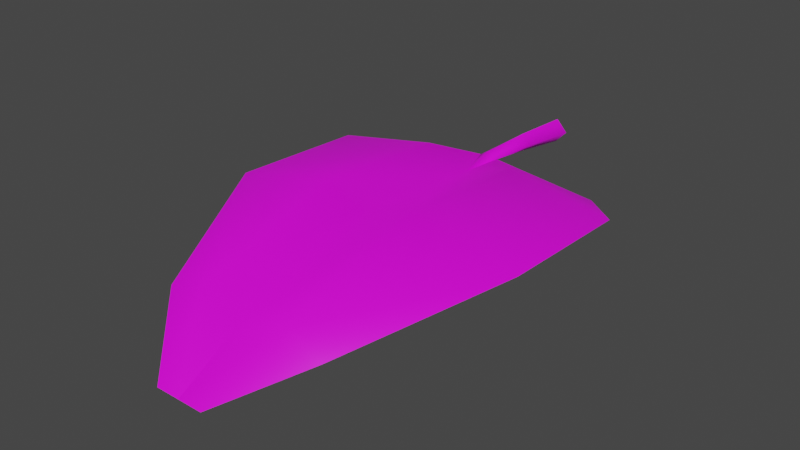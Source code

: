 # Source: FE_leaves_palm_01a_19-5.blend  (saved by Blender 3.0.42; exported with 4.5.12 LTS)
import bpy
from mathutils import Matrix  # noqa: F401  (used for matrix-valued properties, if any)

bpy.ops.wm.read_factory_settings(use_empty=True)
scene = bpy.context.scene
scene.name = 'Scene'

# ---- collections
col_collection = bpy.data.collections.new('Collection'); scene.collection.children.link(col_collection)

# ---- images (referenced by path relative to the original .blend; pixels are not part of the script)
import os
ASSET_DIR = os.environ.get("B2B_ASSET_DIR", "")  # directory of the original .blend (textures are referenced by path, not embedded)
HERE = os.path.dirname(os.path.abspath(__file__))  # packed textures are extracted next to this script under _unpacked/

def load_image(name, relpath, width, height, colorspace="sRGB"):
    """Load a texture the original file referenced (path relative to the .blend, or extracted next to this script)."""
    p = next((c for c in (os.path.join(HERE, relpath), os.path.join(ASSET_DIR, relpath)) if relpath and os.path.exists(c)), "")
    if p:
        img = bpy.data.images.load(p, check_existing=True)
        img.name = name
    else:  # same state as the original file: an image datablock whose file is absent (Cycles renders it pink)
        img = bpy.data.images.new(name, width, height)
        img.source = "FILE"
        img.filepath = "//" + (relpath or name)
    img.colorspace_settings.name = colorspace
    return img
img_fe_leaves_palm_01__tintmask_rw4_dds_001 = load_image('FE_leaves_palm_01__tintMask.rw4.dds.001', 'FE_leaves_palm_01__tintMask.rw4.dds', 1024, 1024, 'sRGB')

# ---- materials (node trees are filled in below, after node groups)
mat_material_002 = bpy.data.materials.new('Material.002')
mat_material_002.use_transparent_shadow = False

# ---- material node trees
mat_material_002.use_nodes = True; mat_material_002.node_tree.nodes.clear()
_N = mat_material_002.node_tree.nodes; _L = mat_material_002.node_tree.links
n0 = _N.new('ShaderNodeBsdfPrincipled'); n0.name = 'Principled BSDF'; n0.location = (10, 300)
n0.distribution = 'GGX'
n0.subsurface_method = 'RANDOM_WALK_SKIN'
n0.inputs[3].default_value = 1.45
n0.inputs[27].default_value = (0.0, 0.0, 0.0, 1.0)
n0.inputs[28].default_value = 1.0
n1 = _N.new('ShaderNodeOutputMaterial'); n1.name = 'Material Output'; n1.location = (300, 300)
n2 = _N.new('ShaderNodeTexImage'); n2.name = 'Image Texture'; n2.location = (-280, 275)
n2.image = img_fe_leaves_palm_01__tintmask_rw4_dds_001
n3 = _N.new('ShaderNodeTexImage'); n3.name = 'Image Texture.001'; n3.location = (-280, 275)
n3.image = img_fe_leaves_palm_01__tintmask_rw4_dds_001
_L.new(n0.outputs[0], n1.inputs[0])
_L.new(n3.outputs[0], n0.inputs[0])
n1.is_active_output = True

# ---- world
world_world = bpy.data.worlds.new('World'); scene.world = world_world
world_world.use_nodes = True; world_world.node_tree.nodes.clear()
_N = world_world.node_tree.nodes; _L = world_world.node_tree.links
n0 = _N.new('ShaderNodeOutputWorld'); n0.name = 'World Output'; n0.location = (300, 300)
n1 = _N.new('ShaderNodeBackground'); n1.name = 'Background'; n1.location = (10, 300)
n1.inputs[0].default_value = (0.05088, 0.05088, 0.05088, 1.0)
_L.new(n1.outputs[0], n0.inputs[0])
n0.is_active_output = True
world_world.color = (0.05088, 0.05088, 0.05088)
world_world.use_sun_shadow = False
world_world.sun_shadow_jitter_overblur = 0.0

# ---- meshes
me_fe_starter3_sp1_gmdl_001 = bpy.data.meshes.new('FE_starter3_Sp1.gmdl.001')
me_fe_starter3_sp1_gmdl_001.from_pydata([(-0.4812, -0.3807, -0.02384), (-0.2026, -0.5881, 0.1049), (-0.6802, -0.5857, 0.02542), (-0.04559, -0.4202, 0.05161), (0.006491, -0.5874, 0.01464), (-0.001552, -0.4179, 0.02334), (0.03873, -0.4202, 0.05058), (0.496, -0.3804, -0.0214), (0.2184, -0.5879, 0.1043), (0.6952, -0.5829, 0.0315), (-0.2038, -1.22, 0.155), (-0.6848, -1.222, 0.05493), (0.005909, -1.224, 0.07714), (0.2203, -1.22, 0.1542), (0.701, -1.225, 0.06088), (-0.1956, -1.888, -0.03084), (-0.366, -1.903, -0.06698), (0.004352, -1.885, -0.0886), (0.2119, -1.887, -0.0313), (0.3813, -1.888, -0.1003), (-0.1048, -2.204, -0.2412), (0.004569, -2.204, -0.2412), (0.118, -2.204, -0.2415), (-0.1048, -2.204, -0.2412), (-0.1956, -1.897, -0.02389), (-0.366, -1.903, -0.06698), (0.004569, -2.204, -0.2412), (0.004371, -1.898, -0.07508), (0.004569, -2.204, -0.2412), (0.118, -2.204, -0.2415), (0.2119, -1.896, -0.02464), (0.3813, -1.888, -0.1003), (-0.2038, -1.225, 0.1671), (-0.6848, -1.222, 0.05493), (0.0005419, -1.231, 0.09792), (0.2203, -1.224, 0.1659), (0.701, -1.225, 0.06088), (-0.2026, -0.5886, 0.1176), (-0.6802, -0.5857, 0.02542), (-0.001739, -0.5886, 0.04015), (0.2184, -0.5884, 0.1165), (0.6952, -0.5829, 0.0315), (-0.4812, -0.3807, -0.02384), (-0.04559, -0.4202, 0.05161), (-0.0004248, -0.4217, 0.07836), (-0.04559, -0.4202, 0.05161), (0.496, -0.3804, -0.0214), (0.03873, -0.4202, 0.05058), (-0.001471, -0.1637, 0.0771), (-0.05226, -0.1637, 0.03603), (-0.001471, -0.1637, -0.005944), (0.04373, -0.1637, 0.03534), (-0.001471, -0.1637, 0.0771), (-0.001471, -0.1637, -0.005944), (-0.001332, 0.1282, 0.05949), (-0.05971, 0.1281, 0.004192), (-0.001332, 0.1282, -0.05121), (0.05063, 0.1282, 0.004098), (-0.001332, 0.1282, 0.05949), (-0.001332, 0.1282, -0.05121), (-0.001552, -0.4179, 0.02334), (0.03873, -0.4202, 0.05058), (-0.001552, -0.4179, 0.02334)], [], [(0, 1, 2), (1, 0, 4), (0, 3, 4), (3, 5, 4), (5, 6, 4), (8, 4, 7), (6, 7, 4), (7, 9, 8), (10, 11, 1), (1, 11, 2), (4, 12, 1), (12, 10, 1), (8, 13, 4), (13, 12, 4), (9, 14, 8), (14, 13, 8), (10, 15, 11), (15, 16, 11), (17, 15, 12), (12, 15, 10), (18, 17, 13), (13, 17, 12), (19, 18, 14), (14, 18, 13), (16, 15, 20), (17, 21, 15), (15, 21, 20), (17, 18, 21), (18, 22, 21), (18, 19, 22), (23, 24, 25), (27, 24, 26), (23, 26, 24), (29, 30, 28), (28, 30, 27), (29, 31, 30), (32, 33, 24), (24, 33, 25), (27, 34, 24), (34, 32, 24), (30, 35, 27), (35, 34, 27), (35, 30, 36), (36, 30, 31), (32, 37, 33), (37, 38, 33), (34, 39, 32), (39, 37, 32), (40, 39, 35), (35, 39, 34), (41, 40, 36), (40, 35, 36), (38, 37, 42), (39, 43, 37), (37, 43, 42), (39, 40, 47), (40, 46, 47), (40, 41, 46), (48, 54, 49), (49, 54, 55), (56, 50, 55), (50, 49, 55), (57, 58, 51), (52, 51, 58), (51, 53, 57), (53, 59, 57), (48, 49, 45, 44), (51, 52, 44, 61), (49, 50, 60, 45), (53, 51, 61, 62), (44, 45, 39), (61, 44, 39)])
me_fe_starter3_sp1_gmdl_001.polygons.foreach_set('use_smooth', [True] * 72)
_uv = me_fe_starter3_sp1_gmdl_001.uv_layers.new(name='UVMap')
_uv.uv.foreach_set('vector', [0.5788, 0.114, 0.6936, 0.1782, 0.5445, 0.1781, 0.6936, 0.1782, 0.5788, 0.114, 0.7572, 0.1778, 0.5788, 0.114, 0.7433, 0.1183, 0.7572, 0.1778, 0.7433, 0.1183, 0.7599, 0.1186, 0.7572, 0.1778, 0.7599, 0.1186, 0.7753, 0.1183, 0.7572, 0.1778, 0.8197, 0.1781, 0.7572, 0.1778, 0.9335, 0.114, 0.7753, 0.1183, 0.9335, 0.114, 0.7572, 0.1778, 0.9335, 0.114, 0.9719, 0.1781, 0.8197, 0.1781, 0.6933, 0.3577, 0.5379, 0.3577, 0.6936, 0.1782, 0.6936, 0.1782, 0.5379, 0.3577, 0.5445, 0.1781, 0.7572, 0.1778, 0.7567, 0.3577, 0.6936, 0.1782, 0.7567, 0.3577, 0.6933, 0.3577, 0.6936, 0.1782, 0.8197, 0.1781, 0.8197, 0.3577, 0.7572, 0.1778, 0.8197, 0.3577, 0.7567, 0.3577, 0.7572, 0.1778, 0.9719, 0.1781, 0.9785, 0.3577, 0.8197, 0.1781, 0.9785, 0.3577, 0.8197, 0.3577, 0.8197, 0.1781, 0.6933, 0.3577, 0.6979, 0.583, 0.5379, 0.3577, 0.6979, 0.583, 0.6407, 0.583, 0.5379, 0.3577, 0.7567, 0.583, 0.6979, 0.583, 0.7567, 0.3577, 0.7567, 0.3577, 0.6979, 0.583, 0.6933, 0.3577, 0.8184, 0.583, 0.7567, 0.583, 0.8197, 0.3577, 0.8197, 0.3577, 0.7567, 0.583, 0.7567, 0.3577, 0.8757, 0.583, 0.8184, 0.583, 0.9785, 0.3577, 0.9785, 0.3577, 0.8184, 0.583, 0.8197, 0.3577, 0.6407, 0.583, 0.6979, 0.583, 0.7363, 0.7093, 0.7567, 0.583, 0.7567, 0.7093, 0.6979, 0.583, 0.6979, 0.583, 0.7567, 0.7093, 0.7363, 0.7093, 0.7567, 0.583, 0.8184, 0.583, 0.7567, 0.7093, 0.8184, 0.583, 0.7801, 0.7093, 0.7567, 0.7093, 0.8184, 0.583, 0.8757, 0.583, 0.7801, 0.7093, 0.3406, 0.07107, 0.3884, 0.2287, 0.4599, 0.2287, 0.3151, 0.2287, 0.3884, 0.2287, 0.3151, 0.07107, 0.3406, 0.07107, 0.3151, 0.07107, 0.3884, 0.2287, 0.286, 0.07107, 0.2381, 0.2287, 0.3151, 0.07107, 0.3151, 0.07107, 0.2381, 0.2287, 0.3151, 0.2287, 0.286, 0.07107, 0.1667, 0.2287, 0.2381, 0.2287, 0.3942, 0.5097, 0.5881, 0.5097, 0.3884, 0.2287, 0.3884, 0.2287, 0.5881, 0.5097, 0.4599, 0.2287, 0.3151, 0.2287, 0.3151, 0.5097, 0.3884, 0.2287, 0.3151, 0.5097, 0.3942, 0.5097, 0.3884, 0.2287, 0.2381, 0.2287, 0.2366, 0.5097, 0.3151, 0.2287, 0.2366, 0.5097, 0.3151, 0.5096, 0.3151, 0.2287, 0.2366, 0.5097, 0.2381, 0.2287, 0.0385, 0.5097, 0.0385, 0.5097, 0.2381, 0.2287, 0.1667, 0.2287, 0.3942, 0.5097, 0.3939, 0.7337, 0.5881, 0.5097, 0.3939, 0.7337, 0.5799, 0.7338, 0.5881, 0.5097, 0.3151, 0.5097, 0.3146, 0.734, 0.3942, 0.5097, 0.3146, 0.734, 0.3939, 0.7337, 0.3942, 0.5097, 0.2366, 0.7338, 0.3146, 0.7341, 0.2366, 0.5097, 0.2366, 0.5097, 0.3146, 0.7341, 0.3151, 0.5096, 0.04668, 0.7338, 0.2366, 0.7338, 0.0385, 0.5097, 0.2366, 0.7338, 0.2366, 0.5097, 0.0385, 0.5097, 0.5799, 0.7338, 0.3939, 0.7337, 0.5371, 0.8138, 0.3146, 0.734, 0.3318, 0.8084, 0.3939, 0.7337, 0.3939, 0.7337, 0.3318, 0.8084, 0.5371, 0.8138, 0.3146, 0.7341, 0.2366, 0.7338, 0.292, 0.8084, 0.2366, 0.7338, 0.09464, 0.8138, 0.292, 0.8084, 0.2366, 0.7338, 0.04668, 0.7338, 0.09464, 0.8138, 0.3111, 0.808, 0.3151, 0.9104, 0.3318, 0.8084, 0.3318, 0.8084, 0.3151, 0.9104, 0.3349, 0.91, 0.7567, 0.03652, 0.7599, 0.1186, 0.7409, 0.03679, 0.7599, 0.1186, 0.7433, 0.1183, 0.7409, 0.03679, 0.2958, 0.9103, 0.3151, 0.9104, 0.292, 0.8084, 0.3111, 0.808, 0.292, 0.8084, 0.3151, 0.9104, 0.7753, 0.1183, 0.7599, 0.1186, 0.7722, 0.03655, 0.7599, 0.1186, 0.7567, 0.03652, 0.7722, 0.03655, 0.3111, 0.808, 0.3318, 0.8084, 0.3318, 0.8084, 0.3111, 0.808, 0.292, 0.8084, 0.3111, 0.808, 0.3111, 0.808, 0.292, 0.8084, 0.7433, 0.1183, 0.7599, 0.1186, 0.7599, 0.1186, 0.7433, 0.1183, 0.7599, 0.1186, 0.7753, 0.1183, 0.7753, 0.1183, 0.7599, 0.1186, 0.3111, 0.808, 0.292, 0.8084, 0.3146, 0.7341, 0.3318, 0.8084, 0.3111, 0.808, 0.3146, 0.7341])
me_fe_starter3_sp1_gmdl_001.materials.append(mat_material_002)
me_fe_starter3_sp1_gmdl_001.use_remesh_fix_poles = True
me_fe_starter3_sp1_gmdl_001.use_remesh_preserve_attributes = False
me_fe_starter3_sp1_gmdl_001.use_paint_bone_selection = False
me_fe_starter3_sp1_gmdl_001.use_paint_mask_vertex = True
me_fe_starter3_sp1_gmdl_001.update()
arm_armature_002 = bpy.data.armatures.new('Armature.002')  # bones are not reproduced

# ---- objects
ob_fe_starter3_sp1_gmdl_001 = bpy.data.objects.new('FE_starter3_Sp1.gmdl.001', me_fe_starter3_sp1_gmdl_001)
ob_armature = bpy.data.objects.new('Armature', arm_armature_002)

# ---- transforms, parenting, visibility, modifiers, constraints
ob_fe_starter3_sp1_gmdl_001.parent = ob_armature
ob_fe_starter3_sp1_gmdl_001.location = (0.0, 0.0, 0.0)
_vg = ob_fe_starter3_sp1_gmdl_001.vertex_groups.new(name='Bone')
for _i, _w in zip([0, 1, 3, 4, 5, 6, 7, 8, 9, 10, 11, 12, 13, 14, 15, 16, 17, 18, 19, 20, 21, 22, 23, 24, 25, 26, 27, 28, 29, 30, 31, 32, 33, 34, 35, 36, 37, 38, 39, 41, 42, 43, 44, 45, 46, 47, 48, 49, 50, 51, 52, 53, 54, 55, 56, 57, 58, 59, 60, 61, 62], [0.0001302, 0.0001941, 0.0, 0.0, 0.0, 0.0, 0.0007627, 8.343e-06, 0.0003583, 0.0, 0.0004141, 0.0, 4.429e-05, 0.0002509, 0.0001777, 0.0004734, 0.0, 0.0, 0.0, 0.001306, 0.0, 0.001336, 0.007319, 0.0, 1.431e-05, 0.0, 1.514e-05, 0.0, 0.0, 0.0, 1.774e-06, 5.753e-06, 0.0001089, 0.0006689, 0.0005454, 0.0001993, 8.321e-05, 0.002134, 3.099e-05, 0.0008079, 3.197e-05, 1.514e-05, 2.325e-06, 1.514e-05, 6.379e-05, 0.0, 1.0, 1.0, 1.0, 1.0, 1.0, 1.0, 1.0, 1.0, 1.0, 1.0, 1.0, 1.0, 0.0, 0.0, 0.0]): _vg.add([_i], _w, 'REPLACE')
_vg = ob_fe_starter3_sp1_gmdl_001.vertex_groups.new(name='Bone.001')
for _i, _w in zip([0, 2, 3, 4, 5, 6, 7, 32, 33, 34, 35, 36, 39, 40, 42, 43, 44, 45, 46, 47, 60, 61, 62], [0.8749, 0.0, 1.0, 0.0, 1.0, 1.0, 0.8742, 0.0, 0.0, 0.0, 0.0, 0.0, 0.0, 0.0, 0.875, 1.0, 1.0, 1.0, 0.8749, 1.0, 1.0, 1.0, 1.0]): _vg.add([_i], _w, 'REPLACE')
_vg = ob_fe_starter3_sp1_gmdl_001.vertex_groups.new(name='Bone.002')
for _i, _w in zip([0, 1, 2, 4, 7, 8, 9, 10, 11, 13, 14, 37, 38, 39, 40, 41, 42, 46], [0.125, 0.965, 0.9304, 1.0, 0.125, 0.9653, 0.93, 0.0, 0.0, 0.0, 0.0, 0.9999, 0.9279, 1.0, 1.0, 0.9292, 0.125, 0.125]): _vg.add([_i], _w, 'REPLACE')
_vg = ob_fe_starter3_sp1_gmdl_001.vertex_groups.new(name='Bone.003')
for _i, _w in zip([1, 2, 8, 9, 10, 11, 12, 13, 14, 15, 16, 18, 19, 24, 25, 30, 31, 32, 33, 34, 35, 36, 37, 38, 39, 40, 41], [0.0348, 0.06962, 0.03467, 0.06968, 0.965, 0.9296, 1.0, 0.965, 0.9297, 0.0, 0.0, 0.0, 0.0, 0.0, 0.0, 0.0, 0.0, 0.9652, 0.9299, 0.9993, 0.9645, 0.9298, 0.0, 0.07, 0.0, 0.0, 0.06995]): _vg.add([_i], _w, 'REPLACE')
_vg = ob_fe_starter3_sp1_gmdl_001.vertex_groups.new(name='Bone.004')
for _i, _w in zip([0, 1, 2, 7, 8, 9, 10, 11, 13, 14, 15, 16, 17, 18, 19, 20, 22, 23, 24, 25, 27, 29, 30, 31, 32, 33, 34, 35, 36, 37, 38, 40, 41, 42, 46], [0.0, 0.0, 0.0, 0.0, 0.0, 0.0, 0.03496, 0.07, 0.035, 0.07, 0.9648, 0.9295, 1.0, 0.965, 0.93, 0.0, 0.0, 0.0, 0.965, 0.9341, 1.0, 0.0, 0.965, 0.93, 0.03477, 0.07, 0.0, 0.03496, 0.06998, 0.0, 0.0, 0.0, 0.0, 0.0, 0.0]): _vg.add([_i], _w, 'REPLACE')
_vg = ob_fe_starter3_sp1_gmdl_001.vertex_groups.new(name='Bone.005')
for _i, _w in zip([15, 16, 18, 19, 20, 21, 22, 23, 24, 25, 26, 28, 29, 30, 31], [0.035, 0.06999, 0.035, 0.07, 0.9987, 1.0, 0.9987, 0.9927, 0.035, 0.06589, 1.0, 1.0, 1.0, 0.035, 0.07]): _vg.add([_i], _w, 'REPLACE')
_m = ob_fe_starter3_sp1_gmdl_001.modifiers.new('Armature.001', 'ARMATURE')
_m.object = ob_armature
ob_armature.location = (0.0, 0.0, 0.0)

# ---- collection membership
col_collection.objects.link(ob_fe_starter3_sp1_gmdl_001)
col_collection.objects.link(ob_armature)

# ---- scene / render settings (as saved in the file)
scene.frame_start = 1; scene.frame_end = 250; scene.frame_set(15)
scene.render.engine = 'BLENDER_EEVEE_NEXT'
scene.cycles.sampling_pattern = 'TABULATED_SOBOL'
scene.cycles.use_light_tree = False
scene.view_settings.view_transform = 'Filmic'
bpy.context.view_layer.update()

# ---- added for rendering (the .blend has no active camera and no usable light): camera, sun
cam_auto = bpy.data.cameras.new('AutoCamera')
cam_auto.lens = 50.0
cam_auto.sensor_width = 36.0
cam_auto.clip_end = 1000.0
ob_auto_camera = bpy.data.objects.new('AutoCamera', cam_auto)
scene.collection.objects.link(ob_auto_camera)
ob_auto_camera.location = (2.54647, -4.08401, 1.9935)
ob_auto_camera.rotation_euler = (1.09748, -7.21219e-08, 0.694738)
scene.camera = ob_auto_camera
light_auto_sun = bpy.data.lights.new('AutoSun', 'SUN')
light_auto_sun.energy = 3.0
light_auto_sun.angle = 0.0523599
ob_auto_sun = bpy.data.objects.new('AutoSun', light_auto_sun)
scene.collection.objects.link(ob_auto_sun)
ob_auto_sun.rotation_euler = (0.872665, 0.174533, 0.523599)
bpy.context.view_layer.update()
